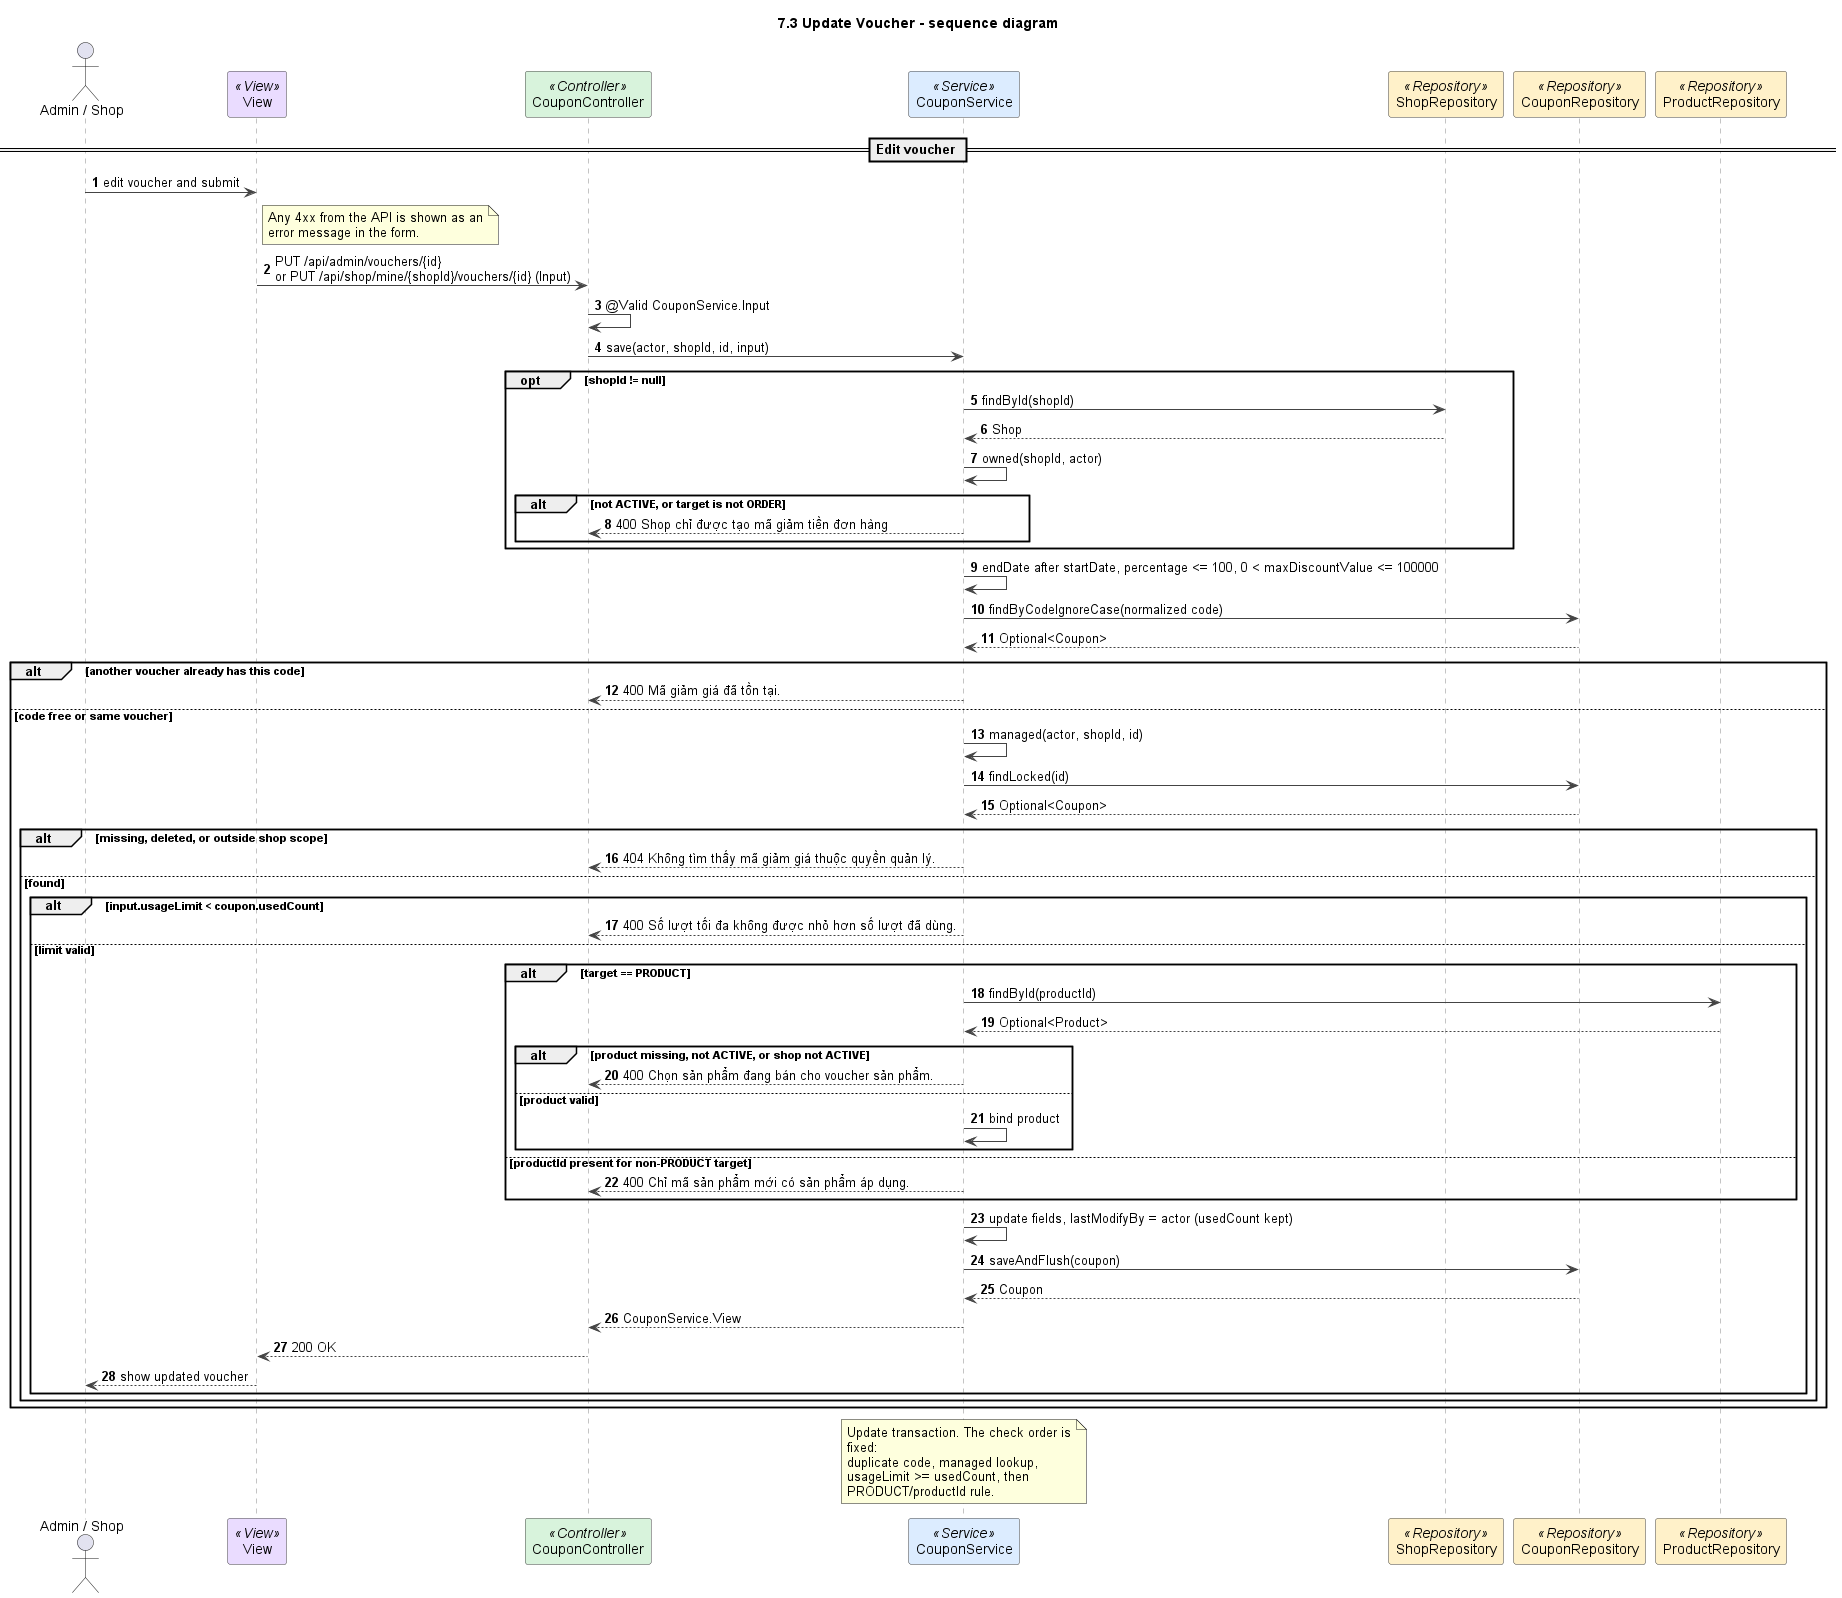

The diagram above was rendered by PlantUML. Its source (embedded in the PNG):
@startuml
title 7.3 Update Voucher - sequence diagram
autonumber
skinparam shadowing false
skinparam defaultFontName Arial
skinparam wrapWidth 240
skinparam ArrowColor #444444
skinparam sequenceMessageAlign left
skinparam sequence {
  LifeLineBorderColor #888888
  ParticipantBorderColor #444444
  ParticipantBackgroundColor #FFFFFF
}

actor "Admin / Shop" as U
participant "View" as V <<View>> #EADCFF
participant CouponController as C <<Controller>> #D8F3DC
participant CouponService as S <<Service>> #DCECFF
participant ShopRepository as SR <<Repository>> #FFF1C9
participant CouponRepository as CR <<Repository>> #FFF1C9
participant ProductRepository as PR <<Repository>> #FFF1C9

== Edit voucher ==
U -> V : edit voucher and submit
note right of V
  Any 4xx from the API is shown as an error message in the form.
end note
V -> C : PUT /api/admin/vouchers/{id}\nor PUT /api/shop/mine/{shopId}/vouchers/{id} (Input)
C -> C : @Valid CouponService.Input
C -> S : save(actor, shopId, id, input)
opt shopId != null
  S -> SR : findById(shopId)
  SR --> S : Shop
  S -> S : owned(shopId, actor)
  alt not ACTIVE, or target is not ORDER
    S --> C : 400 Shop chỉ được tạo mã giảm tiền đơn hàng
  end
end
S -> S : endDate after startDate, percentage <= 100, 0 < maxDiscountValue <= 100000
S -> CR : findByCodeIgnoreCase(normalized code)
CR --> S : Optional<Coupon>
alt another voucher already has this code
  S --> C : 400 Mã giảm giá đã tồn tại.
else code free or same voucher
  S -> S : managed(actor, shopId, id)
  S -> CR : findLocked(id)
  CR --> S : Optional<Coupon>
  alt missing, deleted, or outside shop scope
    S --> C : 404 Không tìm thấy mã giảm giá thuộc quyền quản lý.
  else found
    alt input.usageLimit < coupon.usedCount
      S --> C : 400 Số lượt tối đa không được nhỏ hơn số lượt đã dùng.
    else limit valid
      alt target == PRODUCT
        S -> PR : findById(productId)
        PR --> S : Optional<Product>
        alt product missing, not ACTIVE, or shop not ACTIVE
          S --> C : 400 Chọn sản phẩm đang bán cho voucher sản phẩm.
        else product valid
          S -> S : bind product
        end
      else productId present for non-PRODUCT target
        S --> C : 400 Chỉ mã sản phẩm mới có sản phẩm áp dụng.
      end
      S -> S : update fields, lastModifyBy = actor (usedCount kept)
      S -> CR : saveAndFlush(coupon)
      CR --> S : Coupon
      S --> C : CouponService.View
      C --> V : 200 OK
      V --> U : show updated voucher
    end
  end
end

note over S
  Update transaction. The check order is fixed:
  duplicate code, managed lookup, usageLimit >= usedCount, then PRODUCT/productId rule.
end note

@enduml